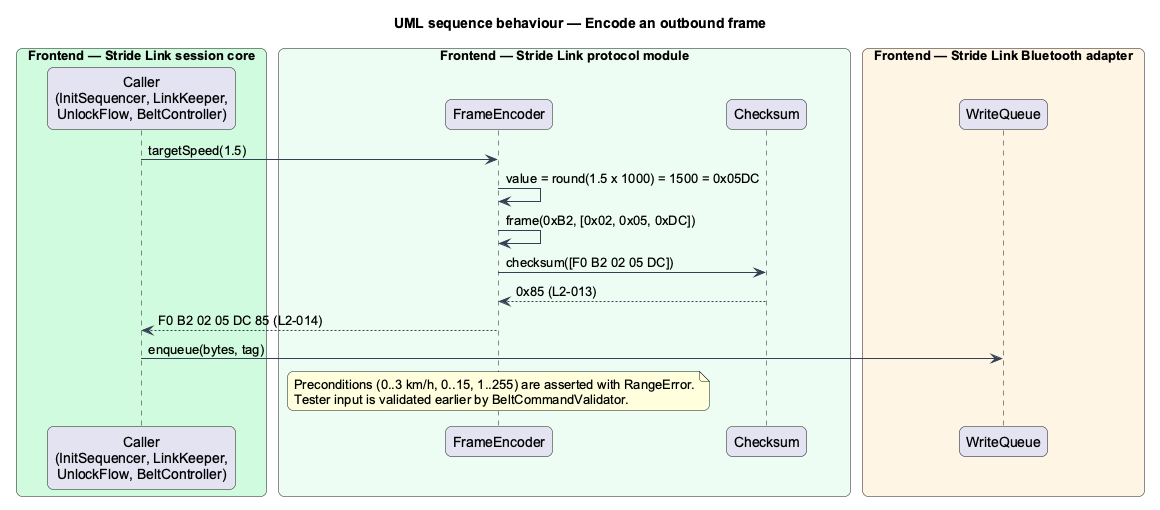

The diagram above was rendered by PlantUML. Its source (embedded in the PNG):
@startuml
title UML sequence behaviour — Encode an outbound frame
skinparam backgroundColor #FFFFFF
skinparam shadowing false
skinparam roundcorner 12
skinparam defaultFontName Arial
skinparam ArrowColor #344054
skinparam rectangle {
  BorderColor #344054
  FontColor #101828
}
skinparam package {
  BorderColor #667085
  FontColor #101828
  BackgroundColor #F9FAFB
}
box "Frontend — Stride Link session core" #D1FADF
  participant "Caller\n(InitSequencer, LinkKeeper,\nUnlockFlow, BeltController)" as caller
end box
box "Frontend — Stride Link protocol module" #ECFDF3
  participant "FrameEncoder" as enc
  participant "Checksum" as ck
end box
box "Frontend — Stride Link Bluetooth adapter" #FFF4E5
  participant "WriteQueue" as queue
end box
caller -> enc : targetSpeed(1.5)
enc -> enc : value = round(1.5 x 1000) = 1500 = 0x05DC
enc -> enc : frame(0xB2, [0x02, 0x05, 0xDC])
enc -> ck : checksum([F0 B2 02 05 DC])
ck --> enc : 0x85 (L2-013)
enc --> caller : F0 B2 02 05 DC 85 (L2-014)
caller -> queue : enqueue(bytes, tag)
note over enc : Preconditions (0..3 km/h, 0..15, 1..255) are asserted with RangeError.\nTester input is validated earlier by BeltCommandValidator.
@enduml